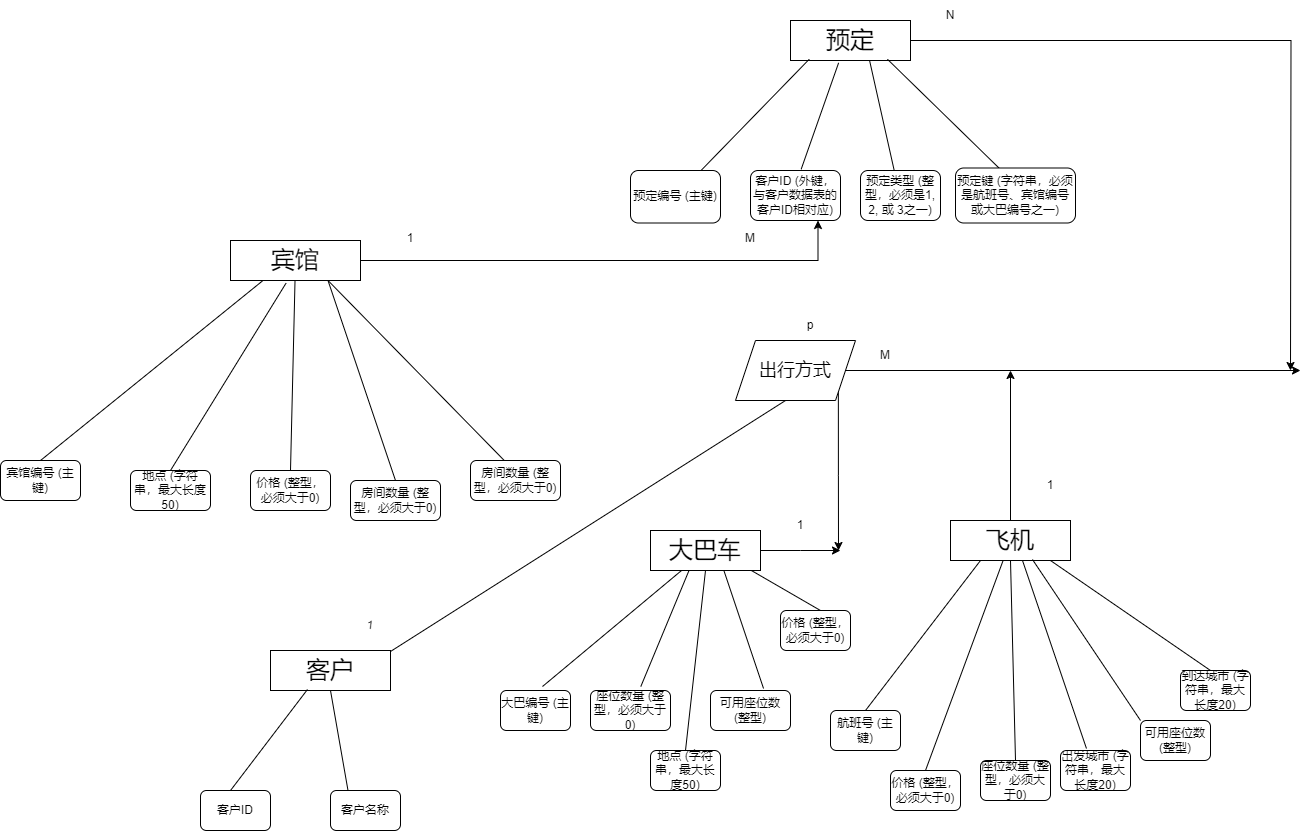

The diagram above was exported from draw.io. Its source (the exported page's mxGraphModel, read from the mxfile embedded in the PNG):
<mxGraphModel dx="2049" dy="1755" grid="1" gridSize="10" guides="1" tooltips="1" connect="1" arrows="1" fold="1" page="1" pageScale="1" pageWidth="827" pageHeight="1169" math="0" shadow="0">
  <root>
    <mxCell id="0" />
    <mxCell id="1" parent="0" />
    <mxCell id="eezDuMr2Y7G0o0ZLX8al-92" style="edgeStyle=orthogonalEdgeStyle;rounded=0;orthogonalLoop=1;jettySize=auto;html=1;" parent="1" source="eezDuMr2Y7G0o0ZLX8al-1" edge="1">
      <mxGeometry relative="1" as="geometry">
        <mxPoint x="1130" y="-130" as="targetPoint" />
      </mxGeometry>
    </mxCell>
    <mxCell id="eezDuMr2Y7G0o0ZLX8al-95" style="edgeStyle=orthogonalEdgeStyle;rounded=0;orthogonalLoop=1;jettySize=auto;html=1;exitX=1;exitY=1;exitDx=0;exitDy=0;" parent="1" source="eezDuMr2Y7G0o0ZLX8al-1" edge="1">
      <mxGeometry relative="1" as="geometry">
        <mxPoint x="668" y="50" as="targetPoint" />
      </mxGeometry>
    </mxCell>
    <mxCell id="eezDuMr2Y7G0o0ZLX8al-1" value="&lt;span style=&quot;font-size: 18px;&quot;&gt;出行方式&lt;/span&gt;" style="shape=parallelogram;perimeter=parallelogramPerimeter;whiteSpace=wrap;html=1;fixedSize=1;" parent="1" vertex="1">
      <mxGeometry x="565" y="-160" width="120" height="60" as="geometry" />
    </mxCell>
    <mxCell id="eezDuMr2Y7G0o0ZLX8al-2" value="&lt;font style=&quot;font-size: 24px;&quot;&gt;客户&lt;/font&gt;" style="rounded=0;whiteSpace=wrap;html=1;" parent="1" vertex="1">
      <mxGeometry x="100" y="150" width="120" height="40" as="geometry" />
    </mxCell>
    <mxCell id="eezDuMr2Y7G0o0ZLX8al-4" value="客户ID" style="rounded=1;whiteSpace=wrap;html=1;" parent="1" vertex="1">
      <mxGeometry x="30" y="290" width="70" height="40" as="geometry" />
    </mxCell>
    <mxCell id="eezDuMr2Y7G0o0ZLX8al-7" value="" style="endArrow=none;html=1;rounded=0;exitX=0.75;exitY=0;exitDx=0;exitDy=0;entryX=0.417;entryY=1;entryDx=0;entryDy=0;entryPerimeter=0;" parent="1" target="eezDuMr2Y7G0o0ZLX8al-1" edge="1">
      <mxGeometry width="50" height="50" relative="1" as="geometry">
        <mxPoint x="220.00492585974854" y="150.994386360044" as="sourcePoint" />
        <mxPoint x="530" y="-90" as="targetPoint" />
      </mxGeometry>
    </mxCell>
    <mxCell id="eezDuMr2Y7G0o0ZLX8al-8" value="" style="endArrow=none;html=1;rounded=0;entryX=0.308;entryY=0.975;entryDx=0;entryDy=0;entryPerimeter=0;" parent="1" target="eezDuMr2Y7G0o0ZLX8al-2" edge="1">
      <mxGeometry width="50" height="50" relative="1" as="geometry">
        <mxPoint x="60" y="290" as="sourcePoint" />
        <mxPoint x="110" y="240" as="targetPoint" />
      </mxGeometry>
    </mxCell>
    <mxCell id="eezDuMr2Y7G0o0ZLX8al-12" value="" style="endArrow=none;html=1;rounded=0;entryX=0.5;entryY=1;entryDx=0;entryDy=0;exitX=0.25;exitY=0;exitDx=0;exitDy=0;" parent="1" source="eezDuMr2Y7G0o0ZLX8al-14" target="eezDuMr2Y7G0o0ZLX8al-2" edge="1">
      <mxGeometry width="50" height="50" relative="1" as="geometry">
        <mxPoint x="160" y="290" as="sourcePoint" />
        <mxPoint x="130" y="260" as="targetPoint" />
      </mxGeometry>
    </mxCell>
    <mxCell id="eezDuMr2Y7G0o0ZLX8al-14" value="客户名称" style="rounded=1;whiteSpace=wrap;html=1;" parent="1" vertex="1">
      <mxGeometry x="160" y="290" width="70" height="40" as="geometry" />
    </mxCell>
    <mxCell id="eezDuMr2Y7G0o0ZLX8al-17" value="1" style="text;strokeColor=none;align=center;fillColor=none;html=1;verticalAlign=middle;whiteSpace=wrap;rounded=0;rotation=7;" parent="1" vertex="1">
      <mxGeometry x="170" y="100" width="60" height="50" as="geometry" />
    </mxCell>
    <mxCell id="eezDuMr2Y7G0o0ZLX8al-97" style="edgeStyle=orthogonalEdgeStyle;rounded=0;orthogonalLoop=1;jettySize=auto;html=1;" parent="1" source="eezDuMr2Y7G0o0ZLX8al-20" edge="1">
      <mxGeometry relative="1" as="geometry">
        <mxPoint x="670" y="50" as="targetPoint" />
      </mxGeometry>
    </mxCell>
    <mxCell id="eezDuMr2Y7G0o0ZLX8al-20" value="&lt;span style=&quot;font-size: 24px;&quot;&gt;大巴车&lt;/span&gt;" style="rounded=0;whiteSpace=wrap;html=1;" parent="1" vertex="1">
      <mxGeometry x="480" y="30" width="110" height="40" as="geometry" />
    </mxCell>
    <mxCell id="eezDuMr2Y7G0o0ZLX8al-107" style="edgeStyle=orthogonalEdgeStyle;rounded=0;orthogonalLoop=1;jettySize=auto;html=1;entryX=0.75;entryY=1;entryDx=0;entryDy=0;" parent="1" source="eezDuMr2Y7G0o0ZLX8al-22" target="eezDuMr2Y7G0o0ZLX8al-83" edge="1">
      <mxGeometry relative="1" as="geometry">
        <mxPoint x="640" y="-240" as="targetPoint" />
      </mxGeometry>
    </mxCell>
    <mxCell id="eezDuMr2Y7G0o0ZLX8al-22" value="&lt;span style=&quot;font-size: 24px;&quot;&gt;宾馆&lt;/span&gt;" style="rounded=0;whiteSpace=wrap;html=1;" parent="1" vertex="1">
      <mxGeometry x="60" y="-260" width="130" height="40" as="geometry" />
    </mxCell>
    <mxCell id="eezDuMr2Y7G0o0ZLX8al-91" style="edgeStyle=orthogonalEdgeStyle;rounded=0;orthogonalLoop=1;jettySize=auto;html=1;" parent="1" source="eezDuMr2Y7G0o0ZLX8al-23" edge="1">
      <mxGeometry relative="1" as="geometry">
        <mxPoint x="1120" y="-130" as="targetPoint" />
      </mxGeometry>
    </mxCell>
    <mxCell id="eezDuMr2Y7G0o0ZLX8al-23" value="&lt;span style=&quot;font-size: 24px;&quot;&gt;预定&lt;/span&gt;" style="rounded=0;whiteSpace=wrap;html=1;" parent="1" vertex="1">
      <mxGeometry x="620" y="-480" width="120" height="40" as="geometry" />
    </mxCell>
    <mxCell id="eezDuMr2Y7G0o0ZLX8al-24" value="" style="endArrow=none;html=1;rounded=0;exitX=0.6;exitY=-0.1;exitDx=0;exitDy=0;exitPerimeter=0;" parent="1" source="eezDuMr2Y7G0o0ZLX8al-26" target="eezDuMr2Y7G0o0ZLX8al-20" edge="1">
      <mxGeometry width="50" height="50" relative="1" as="geometry">
        <mxPoint x="360" y="210" as="sourcePoint" />
        <mxPoint x="490" y="80" as="targetPoint" />
      </mxGeometry>
    </mxCell>
    <mxCell id="eezDuMr2Y7G0o0ZLX8al-25" value="" style="endArrow=none;html=1;rounded=0;exitX=0.5;exitY=0;exitDx=0;exitDy=0;entryX=0.5;entryY=1;entryDx=0;entryDy=0;" parent="1" source="eezDuMr2Y7G0o0ZLX8al-27" target="eezDuMr2Y7G0o0ZLX8al-20" edge="1">
      <mxGeometry width="50" height="50" relative="1" as="geometry">
        <mxPoint x="552.02" y="140" as="sourcePoint" />
        <mxPoint x="520" y="70" as="targetPoint" />
      </mxGeometry>
    </mxCell>
    <mxCell id="eezDuMr2Y7G0o0ZLX8al-26" value="大巴编号 (主键)" style="rounded=1;whiteSpace=wrap;html=1;" parent="1" vertex="1">
      <mxGeometry x="330" y="190" width="70" height="40" as="geometry" />
    </mxCell>
    <mxCell id="eezDuMr2Y7G0o0ZLX8al-27" value="地点 (字符串，最大长度50)" style="rounded=1;whiteSpace=wrap;html=1;" parent="1" vertex="1">
      <mxGeometry x="480" y="250" width="70" height="40" as="geometry" />
    </mxCell>
    <mxCell id="eezDuMr2Y7G0o0ZLX8al-28" value="价格 (整型，必须大于0)" style="rounded=1;whiteSpace=wrap;html=1;" parent="1" vertex="1">
      <mxGeometry x="610" y="110" width="70" height="40" as="geometry" />
    </mxCell>
    <mxCell id="eezDuMr2Y7G0o0ZLX8al-29" value="" style="endArrow=none;html=1;rounded=0;entryX=0.917;entryY=1;entryDx=0;entryDy=0;entryPerimeter=0;exitX=0.571;exitY=0;exitDx=0;exitDy=0;exitPerimeter=0;" parent="1" source="eezDuMr2Y7G0o0ZLX8al-28" target="eezDuMr2Y7G0o0ZLX8al-20" edge="1">
      <mxGeometry width="50" height="50" relative="1" as="geometry">
        <mxPoint x="640" y="130" as="sourcePoint" />
        <mxPoint x="610" y="90" as="targetPoint" />
      </mxGeometry>
    </mxCell>
    <mxCell id="eezDuMr2Y7G0o0ZLX8al-31" value="" style="endArrow=none;html=1;rounded=0;entryX=0.35;entryY=1;entryDx=0;entryDy=0;exitX=0.629;exitY=-0.1;exitDx=0;exitDy=0;exitPerimeter=0;entryPerimeter=0;" parent="1" source="eezDuMr2Y7G0o0ZLX8al-32" target="eezDuMr2Y7G0o0ZLX8al-20" edge="1">
      <mxGeometry width="50" height="50" relative="1" as="geometry">
        <mxPoint x="490" y="190" as="sourcePoint" />
        <mxPoint x="510" y="80" as="targetPoint" />
      </mxGeometry>
    </mxCell>
    <mxCell id="eezDuMr2Y7G0o0ZLX8al-32" value=" 座位数量 (整型，必须大于0)" style="rounded=1;whiteSpace=wrap;html=1;" parent="1" vertex="1">
      <mxGeometry x="420" y="190" width="80" height="40" as="geometry" />
    </mxCell>
    <mxCell id="eezDuMr2Y7G0o0ZLX8al-33" value="" style="endArrow=none;html=1;rounded=0;entryX=0.667;entryY=1;entryDx=0;entryDy=0;entryPerimeter=0;exitX=0.663;exitY=-0.05;exitDx=0;exitDy=0;exitPerimeter=0;" parent="1" source="eezDuMr2Y7G0o0ZLX8al-34" target="eezDuMr2Y7G0o0ZLX8al-20" edge="1">
      <mxGeometry width="50" height="50" relative="1" as="geometry">
        <mxPoint x="590" y="190" as="sourcePoint" />
        <mxPoint x="537.98" y="91" as="targetPoint" />
        <Array as="points" />
      </mxGeometry>
    </mxCell>
    <mxCell id="eezDuMr2Y7G0o0ZLX8al-34" value="可用座位数 (整型)" style="rounded=1;whiteSpace=wrap;html=1;" parent="1" vertex="1">
      <mxGeometry x="540" y="190" width="80" height="40" as="geometry" />
    </mxCell>
    <mxCell id="eezDuMr2Y7G0o0ZLX8al-100" style="edgeStyle=orthogonalEdgeStyle;rounded=0;orthogonalLoop=1;jettySize=auto;html=1;" parent="1" source="eezDuMr2Y7G0o0ZLX8al-35" edge="1">
      <mxGeometry relative="1" as="geometry">
        <mxPoint x="840" y="-130" as="targetPoint" />
      </mxGeometry>
    </mxCell>
    <mxCell id="eezDuMr2Y7G0o0ZLX8al-35" value="&lt;span style=&quot;font-size: 24px;&quot;&gt;飞机&lt;/span&gt;" style="rounded=0;whiteSpace=wrap;html=1;" parent="1" vertex="1">
      <mxGeometry x="780" y="20" width="120" height="40" as="geometry" />
    </mxCell>
    <mxCell id="eezDuMr2Y7G0o0ZLX8al-36" value="" style="endArrow=none;html=1;rounded=0;entryX=0.25;entryY=1;entryDx=0;entryDy=0;exitX=0.5;exitY=0;exitDx=0;exitDy=0;" parent="1" source="eezDuMr2Y7G0o0ZLX8al-38" target="eezDuMr2Y7G0o0ZLX8al-35" edge="1">
      <mxGeometry width="50" height="50" relative="1" as="geometry">
        <mxPoint x="700" y="140" as="sourcePoint" />
        <mxPoint x="710" y="80" as="targetPoint" />
      </mxGeometry>
    </mxCell>
    <mxCell id="eezDuMr2Y7G0o0ZLX8al-38" value=" 航班号 (主键)" style="rounded=1;whiteSpace=wrap;html=1;" parent="1" vertex="1">
      <mxGeometry x="660" y="210" width="70" height="40" as="geometry" />
    </mxCell>
    <mxCell id="eezDuMr2Y7G0o0ZLX8al-39" value="" style="endArrow=none;html=1;rounded=0;exitX=0.5;exitY=0;exitDx=0;exitDy=0;" parent="1" source="eezDuMr2Y7G0o0ZLX8al-40" target="eezDuMr2Y7G0o0ZLX8al-35" edge="1">
      <mxGeometry width="50" height="50" relative="1" as="geometry">
        <mxPoint x="755" y="190" as="sourcePoint" />
        <mxPoint x="745" y="80" as="targetPoint" />
        <Array as="points" />
      </mxGeometry>
    </mxCell>
    <mxCell id="eezDuMr2Y7G0o0ZLX8al-40" value="价格 (整型，必须大于0)" style="rounded=1;whiteSpace=wrap;html=1;" parent="1" vertex="1">
      <mxGeometry x="720" y="270" width="70" height="40" as="geometry" />
    </mxCell>
    <mxCell id="eezDuMr2Y7G0o0ZLX8al-41" value="" style="endArrow=none;html=1;rounded=0;entryX=0.5;entryY=1;entryDx=0;entryDy=0;exitX=0.5;exitY=0;exitDx=0;exitDy=0;" parent="1" source="eezDuMr2Y7G0o0ZLX8al-42" target="eezDuMr2Y7G0o0ZLX8al-35" edge="1">
      <mxGeometry width="50" height="50" relative="1" as="geometry">
        <mxPoint x="809.5" y="140" as="sourcePoint" />
        <mxPoint x="809.5" y="80" as="targetPoint" />
      </mxGeometry>
    </mxCell>
    <mxCell id="eezDuMr2Y7G0o0ZLX8al-42" value=" 座位数量 (整型，必须大于0)" style="rounded=1;whiteSpace=wrap;html=1;" parent="1" vertex="1">
      <mxGeometry x="810" y="260" width="70" height="40" as="geometry" />
    </mxCell>
    <mxCell id="eezDuMr2Y7G0o0ZLX8al-43" value="" style="endArrow=none;html=1;rounded=0;entryX=0.683;entryY=0.975;entryDx=0;entryDy=0;entryPerimeter=0;exitX=0;exitY=0;exitDx=0;exitDy=0;" parent="1" source="eezDuMr2Y7G0o0ZLX8al-45" target="eezDuMr2Y7G0o0ZLX8al-35" edge="1">
      <mxGeometry width="50" height="50" relative="1" as="geometry">
        <mxPoint x="890" y="150" as="sourcePoint" />
        <mxPoint x="832.98" y="70" as="targetPoint" />
      </mxGeometry>
    </mxCell>
    <mxCell id="eezDuMr2Y7G0o0ZLX8al-45" value="可用座位数 (整型)" style="rounded=1;whiteSpace=wrap;html=1;" parent="1" vertex="1">
      <mxGeometry x="970" y="220" width="70" height="40" as="geometry" />
    </mxCell>
    <mxCell id="eezDuMr2Y7G0o0ZLX8al-46" value="" style="endArrow=none;html=1;rounded=0;entryX=0.6;entryY=1;entryDx=0;entryDy=0;entryPerimeter=0;exitX=0.371;exitY=-0.05;exitDx=0;exitDy=0;exitPerimeter=0;" parent="1" source="eezDuMr2Y7G0o0ZLX8al-47" target="eezDuMr2Y7G0o0ZLX8al-35" edge="1">
      <mxGeometry width="50" height="50" relative="1" as="geometry">
        <mxPoint x="897.02" y="190" as="sourcePoint" />
        <mxPoint x="820" y="70" as="targetPoint" />
      </mxGeometry>
    </mxCell>
    <mxCell id="eezDuMr2Y7G0o0ZLX8al-47" value="出发城市 (字符串，最大长度20)" style="rounded=1;whiteSpace=wrap;html=1;" parent="1" vertex="1">
      <mxGeometry x="890" y="250" width="70" height="40" as="geometry" />
    </mxCell>
    <mxCell id="eezDuMr2Y7G0o0ZLX8al-48" value="" style="endArrow=none;html=1;rounded=0;entryX=0.833;entryY=1;entryDx=0;entryDy=0;entryPerimeter=0;" parent="1" target="eezDuMr2Y7G0o0ZLX8al-35" edge="1">
      <mxGeometry width="50" height="50" relative="1" as="geometry">
        <mxPoint x="1040" y="170" as="sourcePoint" />
        <mxPoint x="842.5" y="70" as="targetPoint" />
        <Array as="points" />
      </mxGeometry>
    </mxCell>
    <mxCell id="eezDuMr2Y7G0o0ZLX8al-50" value="到达城市 (字符串，最大长度20)" style="rounded=1;whiteSpace=wrap;html=1;" parent="1" vertex="1">
      <mxGeometry x="1010" y="170" width="70" height="40" as="geometry" />
    </mxCell>
    <mxCell id="eezDuMr2Y7G0o0ZLX8al-57" value="" style="endArrow=none;html=1;rounded=0;exitX=0.5;exitY=0;exitDx=0;exitDy=0;entryX=0.25;entryY=1;entryDx=0;entryDy=0;" parent="1" source="eezDuMr2Y7G0o0ZLX8al-58" target="eezDuMr2Y7G0o0ZLX8al-22" edge="1">
      <mxGeometry width="50" height="50" relative="1" as="geometry">
        <mxPoint x="55" y="30" as="sourcePoint" />
        <mxPoint x="55" y="-100" as="targetPoint" />
      </mxGeometry>
    </mxCell>
    <mxCell id="eezDuMr2Y7G0o0ZLX8al-58" value="宾馆编号 (主键)" style="rounded=1;whiteSpace=wrap;html=1;" parent="1" vertex="1">
      <mxGeometry x="-170" y="-40" width="80" height="40" as="geometry" />
    </mxCell>
    <mxCell id="eezDuMr2Y7G0o0ZLX8al-61" value="" style="endArrow=none;html=1;rounded=0;entryX=0.75;entryY=1;entryDx=0;entryDy=0;exitX=0.375;exitY=0;exitDx=0;exitDy=0;exitPerimeter=0;" parent="1" source="eezDuMr2Y7G0o0ZLX8al-63" target="eezDuMr2Y7G0o0ZLX8al-22" edge="1">
      <mxGeometry width="50" height="50" relative="1" as="geometry">
        <mxPoint x="139.71" y="-80" as="sourcePoint" />
        <mxPoint x="139.71" y="-180" as="targetPoint" />
      </mxGeometry>
    </mxCell>
    <mxCell id="eezDuMr2Y7G0o0ZLX8al-63" value="房间数量 (整型，必须大于0)" style="rounded=1;whiteSpace=wrap;html=1;" parent="1" vertex="1">
      <mxGeometry x="300" y="-40" width="90" height="40" as="geometry" />
    </mxCell>
    <mxCell id="eezDuMr2Y7G0o0ZLX8al-65" value="" style="endArrow=none;html=1;rounded=0;entryX=0.427;entryY=1.068;entryDx=0;entryDy=0;entryPerimeter=0;exitX=0.5;exitY=0;exitDx=0;exitDy=0;" parent="1" source="eezDuMr2Y7G0o0ZLX8al-66" target="eezDuMr2Y7G0o0ZLX8al-22" edge="1">
      <mxGeometry width="50" height="50" relative="1" as="geometry">
        <mxPoint x="110" y="-40" as="sourcePoint" />
        <mxPoint x="80" y="-140" as="targetPoint" />
      </mxGeometry>
    </mxCell>
    <mxCell id="eezDuMr2Y7G0o0ZLX8al-66" value="地点 (字符串，最大长度50)" style="rounded=1;whiteSpace=wrap;html=1;" parent="1" vertex="1">
      <mxGeometry x="-40" y="-30" width="80" height="40" as="geometry" />
    </mxCell>
    <mxCell id="eezDuMr2Y7G0o0ZLX8al-67" value="" style="endArrow=none;html=1;rounded=0;exitX=0.5;exitY=0;exitDx=0;exitDy=0;exitPerimeter=0;" parent="1" source="eezDuMr2Y7G0o0ZLX8al-68" target="eezDuMr2Y7G0o0ZLX8al-22" edge="1">
      <mxGeometry width="50" height="50" relative="1" as="geometry">
        <mxPoint x="170" y="-10" as="sourcePoint" />
        <mxPoint x="120" y="-150" as="targetPoint" />
      </mxGeometry>
    </mxCell>
    <mxCell id="eezDuMr2Y7G0o0ZLX8al-68" value="价格 (整型，必须大于0)" style="rounded=1;whiteSpace=wrap;html=1;" parent="1" vertex="1">
      <mxGeometry x="80" y="-30" width="80" height="40" as="geometry" />
    </mxCell>
    <mxCell id="eezDuMr2Y7G0o0ZLX8al-70" value="" style="endArrow=none;html=1;rounded=0;entryX=0.75;entryY=1;entryDx=0;entryDy=0;exitX=0.5;exitY=0;exitDx=0;exitDy=0;" parent="1" source="eezDuMr2Y7G0o0ZLX8al-71" target="eezDuMr2Y7G0o0ZLX8al-22" edge="1">
      <mxGeometry width="50" height="50" relative="1" as="geometry">
        <mxPoint x="200" as="sourcePoint" />
        <mxPoint x="140" y="-140" as="targetPoint" />
      </mxGeometry>
    </mxCell>
    <mxCell id="eezDuMr2Y7G0o0ZLX8al-71" value="房间数量 (整型，必须大于0)" style="rounded=1;whiteSpace=wrap;html=1;" parent="1" vertex="1">
      <mxGeometry x="180" y="-20" width="90" height="40" as="geometry" />
    </mxCell>
    <mxCell id="eezDuMr2Y7G0o0ZLX8al-77" value="" style="endArrow=none;html=1;rounded=0;entryX=0.156;entryY=0.969;entryDx=0;entryDy=0;entryPerimeter=0;" parent="1" source="eezDuMr2Y7G0o0ZLX8al-81" target="eezDuMr2Y7G0o0ZLX8al-23" edge="1">
      <mxGeometry width="50" height="50" relative="1" as="geometry">
        <mxPoint x="530" y="-330" as="sourcePoint" />
        <mxPoint x="600" y="-350" as="targetPoint" />
      </mxGeometry>
    </mxCell>
    <mxCell id="eezDuMr2Y7G0o0ZLX8al-81" value="预定编号 (主键)" style="rounded=1;whiteSpace=wrap;html=1;" parent="1" vertex="1">
      <mxGeometry x="460" y="-330" width="90" height="52.5" as="geometry" />
    </mxCell>
    <mxCell id="eezDuMr2Y7G0o0ZLX8al-82" value="" style="endArrow=none;html=1;rounded=0;exitX=0.563;exitY=-0.025;exitDx=0;exitDy=0;exitPerimeter=0;entryX=0.401;entryY=1.058;entryDx=0;entryDy=0;entryPerimeter=0;" parent="1" source="eezDuMr2Y7G0o0ZLX8al-83" target="eezDuMr2Y7G0o0ZLX8al-23" edge="1">
      <mxGeometry width="50" height="50" relative="1" as="geometry">
        <mxPoint x="630" y="-340" as="sourcePoint" />
        <mxPoint x="619" y="-427" as="targetPoint" />
      </mxGeometry>
    </mxCell>
    <mxCell id="eezDuMr2Y7G0o0ZLX8al-83" value="客户ID (外键，与客户数据表的客户ID相对应)" style="rounded=1;whiteSpace=wrap;html=1;" parent="1" vertex="1">
      <mxGeometry x="580" y="-330" width="90" height="50" as="geometry" />
    </mxCell>
    <mxCell id="eezDuMr2Y7G0o0ZLX8al-84" value="" style="endArrow=none;html=1;rounded=0;entryX=0.66;entryY=1.014;entryDx=0;entryDy=0;entryPerimeter=0;exitX=0.424;exitY=0.019;exitDx=0;exitDy=0;exitPerimeter=0;" parent="1" source="eezDuMr2Y7G0o0ZLX8al-85" target="eezDuMr2Y7G0o0ZLX8al-23" edge="1">
      <mxGeometry width="50" height="50" relative="1" as="geometry">
        <mxPoint x="720" y="-340" as="sourcePoint" />
        <mxPoint x="641" y="-430" as="targetPoint" />
      </mxGeometry>
    </mxCell>
    <mxCell id="eezDuMr2Y7G0o0ZLX8al-85" value=" 预定类型 (整型，必须是1, 2, 或 3之一)" style="rounded=1;whiteSpace=wrap;html=1;" parent="1" vertex="1">
      <mxGeometry x="690" y="-330" width="80" height="50" as="geometry" />
    </mxCell>
    <mxCell id="eezDuMr2Y7G0o0ZLX8al-86" value="" style="endArrow=none;html=1;rounded=0;entryX=0.808;entryY=0.969;entryDx=0;entryDy=0;entryPerimeter=0;exitX=0.371;exitY=0.019;exitDx=0;exitDy=0;exitPerimeter=0;" parent="1" source="eezDuMr2Y7G0o0ZLX8al-87" target="eezDuMr2Y7G0o0ZLX8al-23" edge="1">
      <mxGeometry width="50" height="50" relative="1" as="geometry">
        <mxPoint x="760" y="-340" as="sourcePoint" />
        <mxPoint x="659" y="-429" as="targetPoint" />
      </mxGeometry>
    </mxCell>
    <mxCell id="eezDuMr2Y7G0o0ZLX8al-87" value="预定键 (字符串，必须是航班号、宾馆编号或大巴编号之一)" style="rounded=1;whiteSpace=wrap;html=1;" parent="1" vertex="1">
      <mxGeometry x="785" y="-332.5" width="120" height="55" as="geometry" />
    </mxCell>
    <mxCell id="eezDuMr2Y7G0o0ZLX8al-93" value="N" style="text;strokeColor=none;align=center;fillColor=none;html=1;verticalAlign=middle;whiteSpace=wrap;rounded=0;" parent="1" vertex="1">
      <mxGeometry x="750" y="-500" width="60" height="30" as="geometry" />
    </mxCell>
    <mxCell id="eezDuMr2Y7G0o0ZLX8al-98" value="1" style="text;strokeColor=none;align=center;fillColor=none;html=1;verticalAlign=middle;whiteSpace=wrap;rounded=0;" parent="1" vertex="1">
      <mxGeometry x="600" y="10" width="60" height="30" as="geometry" />
    </mxCell>
    <mxCell id="eezDuMr2Y7G0o0ZLX8al-99" value="M" style="text;strokeColor=none;align=center;fillColor=none;html=1;verticalAlign=middle;whiteSpace=wrap;rounded=0;" parent="1" vertex="1">
      <mxGeometry x="685" y="-160" width="60" height="30" as="geometry" />
    </mxCell>
    <mxCell id="eezDuMr2Y7G0o0ZLX8al-101" value="1" style="text;strokeColor=none;align=center;fillColor=none;html=1;verticalAlign=middle;whiteSpace=wrap;rounded=0;" parent="1" vertex="1">
      <mxGeometry x="850" y="-30" width="60" height="30" as="geometry" />
    </mxCell>
    <mxCell id="eezDuMr2Y7G0o0ZLX8al-108" value="1" style="text;strokeColor=none;align=center;fillColor=none;html=1;verticalAlign=middle;whiteSpace=wrap;rounded=0;" parent="1" vertex="1">
      <mxGeometry x="210" y="-277.5" width="60" height="30" as="geometry" />
    </mxCell>
    <mxCell id="eezDuMr2Y7G0o0ZLX8al-109" value="p" style="text;strokeColor=none;align=center;fillColor=none;html=1;verticalAlign=middle;whiteSpace=wrap;rounded=0;" parent="1" vertex="1">
      <mxGeometry x="610" y="-190" width="60" height="30" as="geometry" />
    </mxCell>
    <mxCell id="eezDuMr2Y7G0o0ZLX8al-112" value="M" style="text;strokeColor=none;align=center;fillColor=none;html=1;verticalAlign=middle;whiteSpace=wrap;rounded=0;" parent="1" vertex="1">
      <mxGeometry x="550" y="-277.5" width="60" height="30" as="geometry" />
    </mxCell>
  </root>
</mxGraphModel>